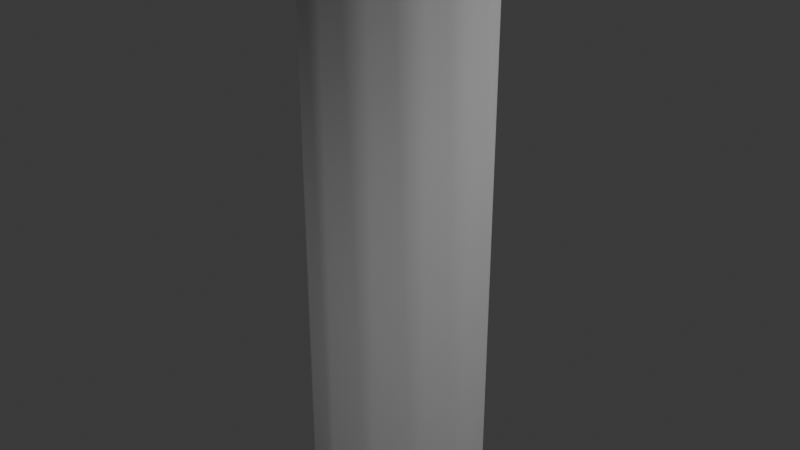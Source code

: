 # Source: pipe.blend  (saved by Blender 4.5.90; exported with 4.5.12 LTS)
import bpy
from mathutils import Matrix  # noqa: F401  (used for matrix-valued properties, if any)

bpy.ops.wm.read_factory_settings(use_empty=True)
scene = bpy.context.scene
scene.name = 'Scene'

# ---- collections
col_collection = bpy.data.collections.new('Collection'); scene.collection.children.link(col_collection)

# ---- world
world_world = bpy.data.worlds.new('World'); scene.world = world_world
world_world.use_nodes = True; world_world.node_tree.nodes.clear()
_N = world_world.node_tree.nodes; _L = world_world.node_tree.links
n0 = _N.new('ShaderNodeOutputWorld'); n0.name = 'World Output'; n0.location = (200, 100)
n1 = _N.new('ShaderNodeBackground'); n1.name = 'Background'; n1.location = (-200, 100)
n1.inputs[0].default_value = (0.05088, 0.05088, 0.05088, 1.0)
_L.new(n1.outputs[0], n0.inputs[0])
n0.is_active_output = True
world_world.color = (0.05088, 0.05088, 0.05088)
world_world.sun_shadow_jitter_overblur = 0.0

# ---- cameras
cam_camera = bpy.data.cameras.new('Camera')
cam_camera.clip_end = 100.0
cam_camera.ortho_scale = 7.314

# ---- lights
light_light = bpy.data.lights.new('Light', 'POINT')
light_light.energy = 1000.0
light_light.shadow_soft_size = 6.828

# ---- meshes
me_circle = bpy.data.meshes.new('Circle')
me_circle.from_pydata([(0.5072, 0.8786, 16.9), (0.8786, 0.5072, 16.9), (1.014, 2.363e-09, 16.9), (0.8786, -0.5072, 16.9), (0.5072, -0.8786, 16.9), (-5.29e-09, -1.014, 16.9), (-0.5072, -0.8786, 16.9), (-0.8786, -0.5072, 16.9), (-1.014, 2.363e-09, 16.9), (-0.8786, 0.5072, 16.9), (-0.5072, 0.8786, 16.9), (-5.29e-09, 1.014, 16.9), (-1.108e-09, 1.286, 16.9), (-0.643, 1.114, 16.9), (-1.114, 0.643, 16.9), (-1.286, 0.0, 16.9), (-1.114, -0.643, 16.9), (-0.643, -1.114, 16.9), (-1.108e-09, -1.286, 16.9), (0.643, -1.114, 16.9), (1.114, -0.643, 16.9), (1.286, 0.0, 16.9), (1.114, 0.643, 16.9), (0.643, 1.114, 16.9), (0.643, 1.114, 16.03), (1.114, 0.643, 16.03), (1.286, 0.0, 16.03), (1.114, -0.643, 16.03), (0.643, -1.114, 16.03), (-1.108e-09, -1.286, 16.03), (-0.643, -1.114, 16.03), (-1.114, -0.643, 16.03), (-1.286, 0.0, 16.03), (-1.114, 0.643, 16.03), (-0.643, 1.114, 16.03), (-1.108e-09, 1.286, 16.03), (0.0, 0.9574, 16.04), (-0.4796, 0.8292, 16.04), (-0.8308, 0.4787, 16.04), (-0.9593, 0.0, 16.04), (-0.8308, -0.4787, 16.04), (-0.4796, -0.8292, 16.04), (0.0, -0.9574, 16.04), (0.4796, -0.8292, 16.04), (0.8308, -0.4787, 16.04), (0.9593, 0.0, 16.04), (0.8308, 0.4787, 16.04), (0.4796, 0.8292, 16.04), (0.4796, 0.8292, 11.48), (0.8308, 0.4787, 11.48), (0.9593, 0.0, 11.48), (0.8308, -0.4787, 11.48), (0.4796, -0.8292, 11.48), (0.0, -0.9574, 11.48), (-0.4796, -0.8292, 11.48), (-0.8308, -0.4787, 11.48), (-0.9593, 0.0, 11.48), (-0.8308, 0.4787, 11.48), (-0.4796, 0.8292, 11.48), (0.0, 0.9574, 11.48), (0.6384, 1.106, 11.5), (1.106, 0.6384, 11.5), (1.277, 0.0, 11.5), (1.106, -0.6384, 11.5), (0.6384, -1.106, 11.5), (-1.098e-09, -1.277, 11.5), (-0.6384, -1.106, 11.5), (-1.106, -0.6384, 11.5), (-1.277, 0.0, 11.5), (-1.106, 0.6384, 11.5), (-0.6384, 1.106, 11.5), (-1.098e-09, 1.277, 11.5), (0.6384, 1.106, 10.46), (1.106, 0.6384, 10.46), (1.277, 0.0, 10.46), (1.106, -0.6384, 10.46), (0.6384, -1.106, 10.46), (-1.098e-09, -1.277, 10.46), (-0.6384, -1.106, 10.46), (-1.106, -0.6384, 10.46), (-1.277, 0.0, 10.46), (-1.106, 0.6384, 10.46), (-0.6384, 1.106, 10.46), (-1.098e-09, 1.277, 10.46), (0.4785, 0.8287, 10.49), (0.8287, 0.4785, 10.49), (0.9569, 0.0, 10.49), (0.8287, -0.4785, 10.49), (0.4785, -0.8287, 10.49), (-8.433e-10, -0.9569, 10.49), (-0.4785, -0.8287, 10.49), (-0.8287, -0.4785, 10.49), (-0.9569, 0.0, 10.49), (-0.8287, 0.4785, 10.49), (-0.4785, 0.8287, 10.49), (-8.433e-10, 0.9569, 10.49), (0.4785, 0.8287, -6.224), (0.8287, 0.4785, -6.224), (0.9569, 0.0, -6.224), (0.8287, -0.4785, -6.224), (0.4785, -0.8287, -6.224), (-8.433e-10, -0.9569, -6.224), (-0.4785, -0.8287, -6.224), (-0.8287, -0.4785, -6.224), (-0.9569, 0.0, -6.224), (-0.8287, 0.4785, -6.224), (-0.4785, 0.8287, -6.224), (-8.433e-10, 0.9569, -6.224), (0.6322, 1.095, -6.224), (1.095, 0.6322, -6.224), (1.264, 3.192e-09, -6.224), (1.095, -0.6322, -6.224), (0.6322, -1.095, -6.224), (2.1e-09, -1.264, -6.224), (-0.6322, -1.095, -6.224), (-1.095, -0.6322, -6.224), (-1.264, 3.192e-09, -6.224), (-1.095, 0.6322, -6.224), (-0.6322, 1.095, -6.224), (2.1e-09, 1.264, -6.224), (0.6322, 1.095, -7.224), (1.095, 0.6322, -7.224), (1.264, 3.192e-09, -7.224), (1.095, -0.6322, -7.224), (0.6322, -1.095, -7.224), (2.1e-09, -1.264, -7.224), (-0.6322, -1.095, -7.224), (-1.095, -0.6322, -7.224), (-1.264, 3.192e-09, -7.224), (-1.095, 0.6322, -7.224), (-0.6322, 1.095, -7.224), (2.1e-09, 1.264, -7.224), (0.4813, 0.8337, -7.224), (0.8337, 0.4813, -7.224), (0.9627, 2.43e-09, -7.224), (0.8337, -0.4813, -7.224), (0.4813, -0.8337, -7.224), (-1.915e-09, -0.9627, -7.224), (-0.4813, -0.8337, -7.224), (-0.8337, -0.4813, -7.224), (-0.9627, 2.43e-09, -7.224), (-0.8337, 0.4813, -7.224), (-0.4813, 0.8337, -7.224), (-1.915e-09, 0.9627, -7.224), (-0.8308, 0.4787, 13.83), (0.8308, -0.4787, 13.83), (-0.4796, -0.8292, 13.83), (0.0, 0.9574, 13.83), (0.8308, 0.4787, 13.83), (-0.9593, 0.0, 13.83), (0.4796, -0.8292, 13.83), (-0.8308, -0.4787, 13.83), (-0.4796, 0.8292, 13.83), (0.0, -0.9574, 13.83), (0.9593, 0.0, 13.83), (0.4796, 0.8292, 13.83)], [], [(15, 14, 9, 8), (20, 19, 4, 3), (16, 15, 8, 7), (13, 12, 11, 10), (14, 13, 10, 9), (22, 21, 2, 1), (18, 17, 6, 5), (19, 18, 5, 4), (21, 20, 3, 2), (12, 23, 0, 11), (23, 22, 1, 0), (17, 16, 7, 6), (30, 31, 16, 17), (29, 30, 17, 18), (33, 34, 13, 14), (35, 24, 23, 12), (28, 29, 18, 19), (32, 33, 14, 15), (31, 32, 15, 16), (26, 27, 20, 21), (24, 25, 22, 23), (25, 26, 21, 22), (27, 28, 19, 20), (34, 35, 12, 13), (37, 10, 11, 36), (38, 37, 34, 33), (46, 45, 26, 25), (43, 42, 29, 28), (36, 47, 24, 35), (45, 44, 27, 26), (39, 38, 33, 32), (47, 46, 25, 24), (37, 36, 35, 34), (41, 40, 31, 30), (44, 43, 28, 27), (40, 39, 32, 31), (42, 41, 30, 29), (150, 153, 42, 43), (146, 151, 40, 41), (152, 147, 36, 37), (144, 152, 37, 38), (155, 148, 46, 47), (153, 146, 41, 42), (145, 150, 43, 44), (147, 155, 47, 36), (154, 145, 44, 45), (148, 154, 45, 46), (151, 149, 39, 40), (149, 144, 38, 39), (36, 11, 0, 47), (47, 0, 1, 46), (46, 1, 2, 45), (45, 2, 3, 44), (44, 3, 4, 43), (43, 4, 5, 42), (42, 5, 6, 41), (41, 6, 7, 40), (40, 7, 8, 39), (39, 8, 9, 38), (9, 10, 37, 38), (56, 55, 67, 68), (52, 51, 63, 64), (58, 57, 69, 70), (55, 54, 66, 67), (57, 56, 68, 69), (53, 52, 64, 65), (49, 48, 60, 61), (48, 59, 71, 60), (50, 49, 61, 62), (54, 53, 65, 66), (51, 50, 62, 63), (59, 58, 70, 71), (68, 67, 79, 80), (64, 63, 75, 76), (70, 69, 81, 82), (67, 66, 78, 79), (69, 68, 80, 81), (65, 64, 76, 77), (61, 60, 72, 73), (60, 71, 83, 72), (62, 61, 73, 74), (66, 65, 77, 78), (63, 62, 74, 75), (71, 70, 82, 83), (83, 82, 94, 95), (80, 79, 91, 92), (76, 75, 87, 88), (82, 81, 93, 94), (79, 78, 90, 91), (81, 80, 92, 93), (77, 76, 88, 89), (73, 72, 84, 85), (72, 83, 95, 84), (74, 73, 85, 86), (78, 77, 89, 90), (75, 74, 86, 87), (87, 86, 98, 99), (95, 94, 106, 107), (92, 91, 103, 104), (88, 87, 99, 100), (94, 93, 105, 106), (91, 90, 102, 103), (93, 92, 104, 105), (89, 88, 100, 101), (85, 84, 96, 97), (84, 95, 107, 96), (86, 85, 97, 98), (90, 89, 101, 102), (99, 98, 110, 111), (107, 106, 118, 119), (104, 103, 115, 116), (100, 99, 111, 112), (106, 105, 117, 118), (103, 102, 114, 115), (105, 104, 116, 117), (101, 100, 112, 113), (97, 96, 108, 109), (96, 107, 119, 108), (98, 97, 109, 110), (102, 101, 113, 114), (114, 113, 125, 126), (111, 110, 122, 123), (119, 118, 130, 131), (116, 115, 127, 128), (112, 111, 123, 124), (118, 117, 129, 130), (115, 114, 126, 127), (117, 116, 128, 129), (113, 112, 124, 125), (109, 108, 120, 121), (108, 119, 131, 120), (110, 109, 121, 122), (126, 125, 137, 138), (123, 122, 134, 135), (131, 130, 142, 143), (128, 127, 139, 140), (124, 123, 135, 136), (130, 129, 141, 142), (127, 126, 138, 139), (129, 128, 140, 141), (125, 124, 136, 137), (121, 120, 132, 133), (120, 131, 143, 132), (122, 121, 133, 134), (135, 134, 98, 99), (133, 97, 98, 134), (132, 96, 97, 133), (135, 99, 100, 136), (136, 100, 101, 137), (137, 101, 102, 138), (138, 102, 103, 139), (139, 103, 104, 140), (140, 104, 105, 141), (141, 105, 106, 142), (142, 106, 107, 143), (143, 107, 96, 132), (56, 57, 144, 149), (55, 56, 149, 151), (49, 50, 154, 148), (50, 51, 145, 154), (59, 48, 155, 147), (51, 52, 150, 145), (53, 54, 146, 153), (48, 49, 148, 155), (57, 58, 152, 144), (58, 59, 147, 152), (54, 55, 151, 146), (52, 53, 153, 150)])
me_circle.polygons.foreach_set('use_smooth', [True] * 168)
_k = {(18, 19): 1.0, (20, 21): 1.0, (13, 14): 1.0, (21, 22): 1.0, (14, 15): 1.0, (19, 20): 1.0, (15, 16): 1.0, (12, 13): 1.0, (12, 23): 1.0, (17, 18): 1.0, (16, 17): 1.0, (22, 23): 1.0, (29, 30): 1.0, (30, 31): 1.0, (34, 35): 1.0, (31, 32): 1.0, (28, 29): 1.0, (37, 38): 1.0, (45, 46): 1.0, (39, 40): 1.0, (44, 45): 1.0, (42, 43): 1.0, (27, 28): 1.0, (32, 33): 1.0, (25, 26): 1.0, (33, 34): 1.0, (24, 35): 1.0, (24, 25): 1.0, (26, 27): 1.0, (54, 55): 1.0, (48, 59): 1.0, (50, 51): 1.0, (51, 52): 1.0, (52, 53): 1.0, (53, 54): 1.0, (55, 56): 1.0, (56, 57): 1.0, (49, 50): 1.0, (58, 59): 1.0, (57, 58): 1.0, (48, 49): 1.0, (46, 47): 1.0, (36, 37): 1.0, (36, 47): 1.0, (40, 41): 1.0, (38, 39): 1.0, (41, 42): 1.0, (43, 44): 1.0, (66, 67): 1.0, (60, 71): 1.0, (62, 63): 1.0, (63, 64): 1.0, (64, 65): 1.0, (65, 66): 1.0, (67, 68): 1.0, (68, 69): 1.0, (61, 62): 1.0, (70, 71): 1.0, (69, 70): 1.0, (60, 61): 1.0, (78, 79): 1.0, (72, 83): 1.0, (74, 75): 1.0, (75, 76): 1.0, (76, 77): 1.0, (77, 78): 1.0, (79, 80): 1.0, (80, 81): 1.0, (73, 74): 1.0, (82, 83): 1.0, (81, 82): 1.0, (72, 73): 1.0, (90, 91): 1.0, (84, 95): 1.0, (86, 87): 1.0, (87, 88): 1.0, (88, 89): 1.0, (89, 90): 1.0, (91, 92): 1.0, (92, 93): 1.0, (85, 86): 1.0, (94, 95): 1.0, (93, 94): 1.0, (84, 85): 1.0, (102, 103): 1.0, (96, 107): 1.0, (98, 99): 1.0, (99, 100): 1.0, (100, 101): 1.0, (101, 102): 1.0, (103, 104): 1.0, (104, 105): 1.0, (97, 98): 1.0, (106, 107): 1.0, (105, 106): 1.0, (96, 97): 1.0, (114, 115): 1.0, (108, 119): 1.0, (110, 111): 1.0, (111, 112): 1.0, (112, 113): 1.0, (113, 114): 1.0, (115, 116): 1.0, (116, 117): 1.0, (109, 110): 1.0, (118, 119): 1.0, (117, 118): 1.0, (108, 109): 1.0, (126, 127): 1.0, (120, 131): 1.0, (122, 123): 1.0, (123, 124): 1.0, (124, 125): 1.0, (125, 126): 1.0, (127, 128): 1.0, (128, 129): 1.0, (121, 122): 1.0, (130, 131): 1.0, (129, 130): 1.0, (120, 121): 1.0}
me_circle.attributes.new('crease_edge', 'FLOAT', 'EDGE').data.foreach_set('value', [_k.get((min(e.vertices), max(e.vertices)), 0.0) for e in me_circle.edges])
_uv = me_circle.uv_layers.new(name='UVMap')
_uv.uv.foreach_set('vector', [0.0, 0.0, 0.0, 0.0, 0.0, 0.0, 0.0, 0.0, 0.0, 0.0, 0.0, 0.0, 0.0, 0.0, 0.0, 0.0, 0.0, 0.0, 0.0, 0.0, 0.0, 0.0, 0.0, 0.0, 0.0, 0.0, 0.0, 0.0, 0.0, 0.0, 0.0, 0.0, 0.0, 0.0, 0.0, 0.0, 0.0, 0.0, 0.0, 0.0, 0.0, 0.0, 0.0, 0.0, 0.0, 0.0, 0.0, 0.0, 0.0, 0.0, 0.0, 0.0, 0.0, 0.0, 0.0, 0.0, 0.0, 0.0, 0.0, 0.0, 0.0, 0.0, 0.0, 0.0, 0.0, 0.0, 0.0, 0.0, 0.0, 0.0, 0.0, 0.0, 0.0, 0.0, 0.0, 0.0, 0.0, 0.0, 0.0, 0.0, 0.0, 0.0, 0.0, 0.0, 0.0, 0.0, 0.0, 0.0, 0.0, 0.0, 0.0, 0.0, 0.0, 0.0, 0.0, 0.0, 0.0, 0.0, 0.0, 0.0, 0.0, 0.0, 0.0, 0.0, 0.0, 0.0, 0.0, 0.0, 0.0, 0.0, 0.0, 0.0, 0.0, 0.0, 0.0, 0.0, 0.0, 0.0, 0.0, 0.0, 0.0, 0.0, 0.0, 0.0, 0.0, 0.0, 0.0, 0.0, 0.0, 0.0, 0.0, 0.0, 0.0, 0.0, 0.0, 0.0, 0.0, 0.0, 0.0, 0.0, 0.0, 0.0, 0.0, 0.0, 0.0, 0.0, 0.0, 0.0, 0.0, 0.0, 0.0, 0.0, 0.0, 0.0, 0.0, 0.0, 0.0, 0.0, 0.0, 0.0, 0.0, 0.0, 0.0, 0.0, 0.0, 0.0, 0.0, 0.0, 0.0, 0.0, 0.0, 0.0, 0.0, 0.0, 0.0, 0.0, 0.0, 0.0, 0.0, 0.0, 0.0, 0.0, 0.0, 0.0, 0.0, 0.0, 0.0, 0.0, 0.0, 0.0, 0.0, 0.0, 0.0, 0.0, 0.0, 0.0, 0.0, 0.0, 0.0, 0.0, 0.0, 0.0, 0.0, 0.0, 0.0, 0.0, 0.0, 0.0, 0.0, 0.0, 0.0, 0.0, 0.0, 0.0, 0.0, 0.0, 0.0, 0.0, 0.0, 0.0, 0.0, 0.0, 0.0, 0.0, 0.0, 0.0, 0.0, 0.0, 0.0, 0.0, 0.0, 0.0, 0.0, 0.0, 0.0, 0.0, 0.0, 0.0, 0.0, 0.0, 0.0, 0.0, 0.0, 0.0, 0.0, 0.0, 0.0, 0.0, 0.0, 0.0, 0.0, 0.0, 0.0, 0.0, 0.0, 0.0, 0.0, 0.0, 0.0, 0.0, 0.0, 0.0, 0.0, 0.0, 0.0, 0.0, 0.0, 0.0, 0.0, 0.0, 0.0, 0.0, 0.0, 0.0, 0.0, 0.0, 0.0, 0.0, 0.0, 0.0, 0.0, 0.0, 0.0, 0.0, 0.0, 0.0, 0.0, 0.0, 0.0, 0.0, 0.0, 0.0, 0.0, 0.0, 0.0, 0.0, 0.0, 0.0, 0.0, 0.0, 0.0, 0.0, 0.0, 0.0, 0.0, 0.0, 0.0, 0.0, 0.0, 0.0, 0.0, 0.0, 0.0, 0.0, 0.0, 0.0, 0.0, 0.0, 0.0, 0.0, 0.0, 0.0, 0.0, 0.0, 0.0, 0.0, 0.0, 0.0, 0.0, 0.0, 0.0, 0.0, 0.0, 0.0, 0.0, 0.0, 0.0, 0.0, 0.0, 0.0, 0.0, 0.0, 0.0, 0.0, 0.0, 0.0, 0.0, 0.0, 0.0, 0.0, 0.0, 0.0, 0.0, 0.0, 0.0, 0.0, 0.0, 0.0, 0.0, 0.0, 0.0, 0.0, 0.0, 0.0, 0.0, 0.0, 0.0, 0.0, 0.0, 0.0, 0.0, 0.0, 0.0, 0.0, 0.0, 0.0, 0.0, 0.0, 0.0, 0.0, 0.0, 0.0, 0.0, 0.0, 0.0, 0.0, 0.0, 0.0, 0.0, 0.0, 0.0, 0.0, 0.0, 0.0, 0.0, 0.0, 0.0, 0.0, 0.0, 0.0, 0.0, 0.0, 0.0, 0.0, 0.0, 0.0, 0.0, 0.0, 0.0, 0.0, 0.0, 0.0, 0.0, 0.0, 0.0, 0.0, 0.0, 0.0, 0.0, 0.0, 0.0, 0.0, 0.0, 0.0, 0.0, 0.0, 0.0, 0.0, 0.0, 0.0, 0.0, 0.0, 0.0, 0.0, 0.0, 0.0, 0.0, 0.0, 0.0, 0.0, 0.0, 0.0, 0.0, 0.0, 0.0, 0.0, 0.0, 0.0, 0.0, 0.0, 0.0, 0.0, 0.0, 0.0, 0.0, 0.0, 0.0, 0.0, 0.0, 0.0, 0.0, 0.0, 0.0, 0.0, 0.0, 0.0, 0.0, 0.0, 0.0, 0.0, 0.0, 0.0, 0.0, 0.0, 0.0, 0.0, 0.0, 0.0, 0.0, 0.0, 0.0, 0.0, 0.0, 0.0, 0.0, 0.0, 0.0, 0.0, 0.0, 0.0, 0.0, 0.0, 0.0, 0.0, 0.0, 0.0, 0.0, 0.0, 0.0, 0.0, 0.0, 0.0, 0.0, 0.0, 0.0, 0.0, 0.0, 0.0, 0.0, 0.0, 0.0, 0.0, 0.0, 0.0, 0.0, 0.0, 0.0, 0.0, 0.0, 0.0, 0.0, 0.0, 0.0, 0.0, 0.0, 0.0, 0.0, 0.0, 0.0, 0.0, 0.0, 0.0, 0.0, 0.0, 0.0, 0.0, 0.0, 0.0, 0.0, 0.0, 0.0, 0.0, 0.0, 0.0, 0.0, 0.0, 0.0, 0.0, 0.0, 0.0, 0.0, 0.0, 0.0, 0.0, 0.0, 0.0, 0.0, 0.0, 0.0, 0.0, 0.0, 0.0, 0.0, 0.0, 0.0, 0.0, 0.0, 0.0, 0.0, 0.0, 0.0, 0.0, 0.0, 0.0, 0.0, 0.0, 0.0, 0.0, 0.0, 0.0, 0.0, 0.0, 0.0, 0.0, 0.0, 0.0, 0.0, 0.0, 0.0, 0.0, 0.0, 0.0, 0.0, 0.0, 0.0, 0.0, 0.0, 0.0, 0.0, 0.0, 0.0, 0.0, 0.0, 0.0, 0.0, 0.0, 0.0, 0.0, 0.0, 0.0, 0.0, 0.0, 0.0, 0.0, 0.0, 0.0, 0.0, 0.0, 0.0, 0.0, 0.0, 0.0, 0.0, 0.0, 0.0, 0.0, 0.0, 0.0, 0.0, 0.0, 0.0, 0.0, 0.0, 0.0, 0.0, 0.0, 0.0, 0.0, 0.0, 0.0, 0.0, 0.0, 0.0, 0.0, 0.0, 0.0, 0.0, 0.0, 0.0, 0.0, 0.0, 0.0, 0.0, 0.0, 0.0, 0.0, 0.0, 0.0, 0.0, 0.0, 0.0, 0.0, 0.0, 0.0, 0.0, 0.0, 0.0, 0.0, 0.0, 0.0, 0.0, 0.0, 0.0, 0.0, 0.0, 0.0, 0.0, 0.0, 0.0, 0.0, 0.0, 0.0, 0.0, 0.0, 0.0, 0.0, 0.0, 0.0, 0.0, 0.0, 0.0, 0.0, 0.0, 0.0, 0.0, 0.0, 0.0, 0.0, 0.0, 0.0, 0.0, 0.0, 0.0, 0.0, 0.0, 0.0, 0.0, 0.0, 0.0, 0.0, 0.0, 0.0, 0.0, 0.0, 0.0, 0.0, 0.0, 0.0, 0.0, 0.0, 0.0, 0.0, 0.0, 0.0, 0.0, 0.0, 0.0, 0.0, 0.0, 0.0, 0.0, 0.0, 0.0, 0.0, 0.0, 0.0, 0.0, 0.0, 0.0, 0.0, 0.0, 0.0, 0.0, 0.0, 0.0, 0.0, 0.0, 0.0, 0.0, 0.0, 0.0, 0.0, 0.0, 0.0, 0.0, 0.0, 0.0, 0.0, 0.0, 0.0, 0.0, 0.0, 0.0, 0.0, 0.0, 0.0, 0.0, 0.0, 0.0, 0.0, 0.0, 0.0, 0.0, 0.0, 0.0, 0.0, 0.0, 0.0, 0.0, 0.0, 0.0, 0.0, 0.0, 0.0, 0.0, 0.0, 0.0, 0.0, 0.0, 0.0, 0.0, 0.0, 0.0, 0.0, 0.0, 0.0, 0.0, 0.0, 0.0, 0.0, 0.0, 0.0, 0.0, 0.0, 0.0, 0.0, 0.0, 0.0, 0.0, 0.0, 0.0, 0.0, 0.0, 0.0, 0.0, 0.0, 0.0, 0.0, 0.0, 0.0, 0.0, 0.0, 0.0, 0.0, 0.0, 0.0, 0.0, 0.0, 0.0, 0.0, 0.0, 0.0, 0.0, 0.0, 0.0, 0.0, 0.0, 0.0, 0.0, 0.0, 0.0, 0.0, 0.0, 0.0, 0.0, 0.0, 0.0, 0.0, 0.0, 0.0, 0.0, 0.0, 0.0, 0.0, 0.0, 0.0, 0.0, 0.0, 0.0, 0.0, 0.0, 0.0, 0.0, 0.0, 0.0, 0.0, 0.0, 0.0, 0.0, 0.0, 0.0, 0.0, 0.0, 0.0, 0.0, 0.0, 0.0, 0.0, 0.0, 0.0, 0.0, 0.0, 0.0, 0.0, 0.0, 0.0, 0.0, 0.0, 0.0, 0.0, 0.0, 0.0, 0.0, 0.0, 0.0, 0.0, 0.0, 0.0, 0.0, 0.0, 0.0, 0.0, 0.0, 0.0, 0.0, 0.0, 0.0, 0.0, 0.0, 0.0, 0.0, 0.0, 0.0, 0.0, 0.0, 0.0, 0.0, 0.0, 0.0, 0.0, 0.0, 0.0, 0.0, 0.0, 0.0, 0.0, 0.0, 0.0, 0.0, 0.0, 0.0, 0.0, 0.0, 0.0, 0.0, 0.0, 0.0, 0.0, 0.0, 0.0, 0.0, 0.0, 0.0, 0.0, 0.0, 0.0, 0.0, 0.0, 0.0, 0.0, 0.0, 0.0, 0.0, 0.0, 0.0, 0.0, 0.0, 0.0, 0.0, 0.0, 0.0, 0.0, 0.0, 0.0, 0.0, 0.0, 0.0, 0.0, 0.0, 0.0, 0.0, 0.0, 0.0, 0.0, 0.0, 0.0, 0.0, 0.0, 0.0, 0.0, 0.0, 0.0, 0.0, 0.0, 0.0, 0.0, 0.0, 0.0, 0.0, 0.0, 0.0, 0.0, 0.0, 0.0, 0.0, 0.0, 0.0, 0.0, 0.0, 0.0, 0.0, 0.0, 0.0, 0.0, 0.0, 0.0, 0.0, 0.0, 0.0, 0.0, 0.0, 0.0, 0.0, 0.0, 0.0, 0.0, 0.0, 0.0, 0.0, 0.0, 0.0, 0.0, 0.0, 0.0, 0.0, 0.0, 0.0, 0.0, 0.0, 0.0, 0.0, 0.0, 0.0, 0.0, 0.0, 0.0, 0.0, 0.0, 0.0, 0.0, 0.0, 0.0, 0.0, 0.0, 0.0, 0.0, 0.0, 0.0, 0.0, 0.0, 0.0, 0.0, 0.0, 0.0, 0.0, 0.0, 0.0, 0.0, 0.0, 0.0, 0.0, 0.0, 0.0, 0.0, 0.0, 0.0, 0.0, 0.0, 0.0, 0.0, 0.0, 0.0, 0.0, 0.0, 0.0, 0.0, 0.0, 0.0, 0.0, 0.0, 0.0, 0.0, 0.0, 0.0, 0.0, 0.0, 0.0, 0.0, 0.0, 0.0, 0.0, 0.0, 0.0, 0.0, 0.0, 0.0, 0.0, 0.0, 0.0, 0.0, 0.0, 0.0, 0.0, 0.0, 0.0, 0.0, 0.0, 0.0, 0.0, 0.0, 0.0, 0.0, 0.0, 0.0, 0.0, 0.0, 0.0, 0.0, 0.0, 0.0, 0.0, 0.0, 0.0, 0.0, 0.0, 0.0, 0.0, 0.0, 0.0, 0.0, 0.0, 0.0, 0.0, 0.0, 0.0, 0.0, 0.0, 0.0, 0.0, 0.0, 0.0, 0.0, 0.0, 0.0, 0.0, 0.0, 0.0, 0.0, 0.0, 0.0, 0.0, 0.0, 0.0, 0.0, 0.0, 0.0, 0.0, 0.0, 0.0, 0.0, 0.0, 0.0, 0.0, 0.0, 0.0, 0.0, 0.0, 0.0, 0.0, 0.0, 0.0, 0.0, 0.0, 0.0, 0.0, 0.0, 0.0, 0.0, 0.0, 0.0, 0.0, 0.0, 0.0, 0.0, 0.0, 0.0, 0.0, 0.0, 0.0, 0.0, 0.0, 0.0, 0.0, 0.0, 0.0, 0.0, 0.0, 0.0, 0.0, 0.0, 0.0, 0.0, 0.0, 0.0, 0.0, 0.0, 0.0, 0.0, 0.0, 0.0, 0.0, 0.0, 0.0, 0.0, 0.0, 0.0, 0.0, 0.0, 0.0, 0.0, 0.0, 0.0, 0.0, 0.0, 0.0, 0.0, 0.0, 0.0, 0.0, 0.0, 0.0, 0.0, 0.0, 0.0, 0.0, 0.0, 0.0, 0.0, 0.0, 0.0, 0.0, 0.0, 0.0, 0.0, 0.0, 0.0, 0.0, 0.0, 0.0, 0.0, 0.0, 0.0, 0.0, 0.0, 0.0, 0.0, 0.0, 0.0, 0.0, 0.0, 0.0, 0.0, 0.0, 0.0, 0.0, 0.0, 0.0, 0.0, 0.0, 0.0, 0.0, 0.0, 0.0, 0.0, 0.0, 0.0, 0.0, 0.0, 0.0, 0.0, 0.0, 0.0, 0.0, 0.0, 0.0, 0.0, 0.0, 0.0, 0.0, 0.0, 0.0, 0.0, 0.0, 0.0, 0.0, 0.0, 0.0, 0.0, 0.0, 0.0, 0.0, 0.0, 0.0, 0.0, 0.0, 0.0, 0.0, 0.0, 0.0, 0.0, 0.0, 0.0, 0.0, 0.0, 0.0, 0.0, 0.0, 0.0, 0.0, 0.0, 0.0, 0.0, 0.0, 0.0, 0.0, 0.0, 0.0, 0.0, 0.0, 0.0, 0.0, 0.0, 0.0, 0.0, 0.0, 0.0, 0.0, 0.0, 0.0, 0.0, 0.0, 0.0, 0.0, 0.0])
me_circle.update()

# ---- objects
ob_light = bpy.data.objects.new('Light', light_light)
ob_camera = bpy.data.objects.new('Camera', cam_camera)
ob_circle = bpy.data.objects.new('Circle', me_circle)

# ---- transforms, parenting, visibility, modifiers, constraints
ob_light.location = (4.076, 1.005, 5.904)
ob_light.rotation_euler = (0.6503, 0.05522, 1.866)
ob_light.lock_rotations_4d = False
ob_light.empty_display_type = 'ARROWS'
ob_light.color = (0.0, 0.0, 0.0, 0.0)
ob_light.lineart.crease_threshold = 0.0
ob_camera.location = (7.359, -6.926, 4.958)
ob_camera.rotation_euler = (1.109, 0.0, 0.8149)
ob_camera.lock_rotations_4d = False
ob_camera.empty_display_type = 'ARROWS'
ob_camera.color = (0.0, 0.0, 0.0, 0.0)
ob_camera.display_type = 'WIRE'
ob_camera.lineart.crease_threshold = 0.0
ob_circle.location = (0.0, 0.0, 0.0)

# ---- collection membership
col_collection.objects.link(ob_light)
col_collection.objects.link(ob_camera)
col_collection.objects.link(ob_circle)

# ---- scene / render settings (as saved in the file)
scene.camera = ob_camera
scene.frame_start = 1; scene.frame_end = 250; scene.frame_set(1)
scene.render.engine = 'BLENDER_EEVEE_NEXT'
bpy.context.view_layer.update()

